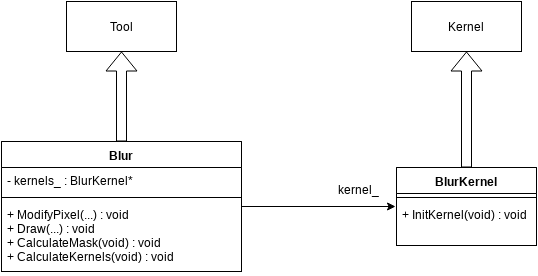

The diagram above was exported from draw.io. Its source (the exported page's mxGraphModel, read from the mxfile embedded in the PNG):
<mxGraphModel dx="702" dy="723" grid="1" gridSize="10" guides="1" tooltips="1" connect="1" arrows="1" fold="1" page="1" pageScale="1" pageWidth="850" pageHeight="1100" background="#ffffff" math="0" shadow="0">
  <root>
    <mxCell id="0" />
    <mxCell id="1" parent="0" />
    <mxCell id="1fcc40963955d4ce-1" value="Tool" style="html=1;" vertex="1" parent="1">
      <mxGeometry x="120" y="100" width="110" height="50" as="geometry" />
    </mxCell>
    <mxCell id="1fcc40963955d4ce-6" style="edgeStyle=orthogonalEdgeStyle;shape=flexArrow;rounded=0;html=1;jettySize=auto;orthogonalLoop=1;" edge="1" parent="1" source="1fcc40963955d4ce-2" target="1fcc40963955d4ce-1">
      <mxGeometry relative="1" as="geometry" />
    </mxCell>
    <mxCell id="1fcc40963955d4ce-15" style="rounded=0;html=1;entryX=-0.007;entryY=0.192;entryPerimeter=0;jettySize=auto;orthogonalLoop=1;" edge="1" parent="1" source="1fcc40963955d4ce-2" target="1fcc40963955d4ce-13">
      <mxGeometry relative="1" as="geometry" />
    </mxCell>
    <mxCell id="1fcc40963955d4ce-2" value="Blur" style="swimlane;html=1;fontStyle=1;align=center;verticalAlign=top;childLayout=stackLayout;horizontal=1;startSize=26;horizontalStack=0;resizeParent=1;resizeLast=0;collapsible=1;marginBottom=0;swimlaneFillColor=#ffffff;" vertex="1" parent="1">
      <mxGeometry x="55" y="240" width="240" height="130" as="geometry" />
    </mxCell>
    <mxCell id="1fcc40963955d4ce-3" value="- kernels_ : BlurKernel*" style="text;html=1;strokeColor=none;fillColor=none;align=left;verticalAlign=top;spacingLeft=4;spacingRight=4;whiteSpace=wrap;overflow=hidden;rotatable=0;points=[[0,0.5],[1,0.5]];portConstraint=eastwest;" vertex="1" parent="1fcc40963955d4ce-2">
      <mxGeometry y="26" width="240" height="26" as="geometry" />
    </mxCell>
    <mxCell id="1fcc40963955d4ce-4" value="" style="line;html=1;strokeWidth=1;fillColor=none;align=left;verticalAlign=middle;spacingTop=-1;spacingLeft=3;spacingRight=3;rotatable=0;labelPosition=right;points=[];portConstraint=eastwest;" vertex="1" parent="1fcc40963955d4ce-2">
      <mxGeometry y="52" width="240" height="8" as="geometry" />
    </mxCell>
    <mxCell id="1fcc40963955d4ce-5" value="+ ModifyPixel(...) : void&lt;div&gt;+ Draw(...) : void&lt;/div&gt;&lt;div&gt;+ CalculateMask(void) : void&lt;/div&gt;&lt;div&gt;+ CalculateKernels(void) : void&lt;/div&gt;" style="text;html=1;strokeColor=none;fillColor=none;align=left;verticalAlign=top;spacingLeft=4;spacingRight=4;whiteSpace=wrap;overflow=hidden;rotatable=0;points=[[0,0.5],[1,0.5]];portConstraint=eastwest;" vertex="1" parent="1fcc40963955d4ce-2">
      <mxGeometry y="60" width="240" height="70" as="geometry" />
    </mxCell>
    <mxCell id="1fcc40963955d4ce-21" style="edgeStyle=none;rounded=0;html=1;entryX=0.5;entryY=1;jettySize=auto;orthogonalLoop=1;shape=flexArrow;" edge="1" parent="1" source="1fcc40963955d4ce-11" target="1fcc40963955d4ce-20">
      <mxGeometry relative="1" as="geometry" />
    </mxCell>
    <mxCell id="1fcc40963955d4ce-11" value="BlurKernel" style="swimlane;html=1;fontStyle=1;align=center;verticalAlign=top;childLayout=stackLayout;horizontal=1;startSize=26;horizontalStack=0;resizeParent=1;resizeLast=0;collapsible=1;marginBottom=0;swimlaneFillColor=#ffffff;" vertex="1" parent="1">
      <mxGeometry x="450" y="266" width="140" height="78" as="geometry" />
    </mxCell>
    <mxCell id="1fcc40963955d4ce-12" value="" style="line;html=1;strokeWidth=1;fillColor=none;align=left;verticalAlign=middle;spacingTop=-1;spacingLeft=3;spacingRight=3;rotatable=0;labelPosition=right;points=[];portConstraint=eastwest;" vertex="1" parent="1fcc40963955d4ce-11">
      <mxGeometry y="26" width="140" height="8" as="geometry" />
    </mxCell>
    <mxCell id="1fcc40963955d4ce-13" value="+ InitKernel(void) : void" style="text;html=1;strokeColor=none;fillColor=none;align=left;verticalAlign=top;spacingLeft=4;spacingRight=4;whiteSpace=wrap;overflow=hidden;rotatable=0;points=[[0,0.5],[1,0.5]];portConstraint=eastwest;" vertex="1" parent="1fcc40963955d4ce-11">
      <mxGeometry y="34" width="140" height="26" as="geometry" />
    </mxCell>
    <mxCell id="1fcc40963955d4ce-20" value="Kernel" style="html=1;" vertex="1" parent="1">
      <mxGeometry x="465" y="100" width="110" height="50" as="geometry" />
    </mxCell>
    <mxCell id="1fcc40963955d4ce-22" value="kernel_" style="text;html=1;resizable=0;autosize=1;align=left;verticalAlign=top;spacingTop=-4;points=[];" vertex="1" parent="1">
      <mxGeometry x="390" y="279" width="60" height="20" as="geometry" />
    </mxCell>
  </root>
</mxGraphModel>